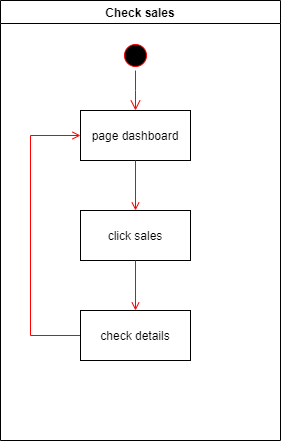

The diagram above was exported from draw.io. Its source (the exported page's mxGraphModel, read from the mxfile embedded in the PNG):
<mxGraphModel dx="1038" dy="548" grid="1" gridSize="10" guides="1" tooltips="1" connect="1" arrows="1" fold="1" page="1" pageScale="1" pageWidth="1169" pageHeight="826" background="#ffffff" math="0" shadow="0">
  <root>
    <mxCell id="0" />
    <mxCell id="1" parent="0" />
    <mxCell id="2" value="Check sales" style="swimlane;whiteSpace=wrap" parent="1" vertex="1">
      <mxGeometry x="380" y="40" width="280" height="440" as="geometry" />
    </mxCell>
    <mxCell id="5" value="" style="ellipse;shape=startState;fillColor=#000000;strokeColor=#ff0000;" parent="2" vertex="1">
      <mxGeometry x="120" y="40" width="30" height="30" as="geometry" />
    </mxCell>
    <mxCell id="6" value="" style="edgeStyle=elbowEdgeStyle;elbow=horizontal;verticalAlign=bottom;endArrow=open;endSize=8;strokeColor=#FF0000;endFill=1;rounded=0" parent="2" source="5" target="7" edge="1">
      <mxGeometry x="100" y="40" as="geometry">
        <mxPoint x="115" y="110" as="targetPoint" />
      </mxGeometry>
    </mxCell>
    <mxCell id="7" value="page dashboard" style="" parent="2" vertex="1">
      <mxGeometry x="80" y="110" width="110" height="50" as="geometry" />
    </mxCell>
    <mxCell id="8" value="click sales" style="" parent="2" vertex="1">
      <mxGeometry x="80" y="210" width="110" height="50" as="geometry" />
    </mxCell>
    <mxCell id="9" value="" style="endArrow=open;strokeColor=#FF0000;endFill=1;rounded=0" parent="2" source="7" target="8" edge="1">
      <mxGeometry relative="1" as="geometry" />
    </mxCell>
    <mxCell id="gCP-IWbdTdCOzUXvLVqP-46" value="" style="endArrow=open;strokeColor=#FF0000;endFill=1;rounded=0;entryX=0;entryY=0.5;entryDx=0;entryDy=0;exitX=0;exitY=0.5;exitDx=0;exitDy=0;" edge="1" parent="2" source="gCP-IWbdTdCOzUXvLVqP-47" target="7">
      <mxGeometry relative="1" as="geometry">
        <mxPoint x="70" y="260" as="sourcePoint" />
        <mxPoint x="30" y="140" as="targetPoint" />
        <Array as="points">
          <mxPoint x="30" y="335" />
          <mxPoint x="30" y="135" />
        </Array>
      </mxGeometry>
    </mxCell>
    <mxCell id="gCP-IWbdTdCOzUXvLVqP-47" value="check details" style="" vertex="1" parent="2">
      <mxGeometry x="80" y="310" width="110" height="50" as="geometry" />
    </mxCell>
    <mxCell id="gCP-IWbdTdCOzUXvLVqP-48" value="" style="endArrow=open;strokeColor=#FF0000;endFill=1;rounded=0;exitX=0.5;exitY=1;exitDx=0;exitDy=0;entryX=0.5;entryY=0;entryDx=0;entryDy=0;" edge="1" parent="2" source="8" target="gCP-IWbdTdCOzUXvLVqP-47">
      <mxGeometry relative="1" as="geometry">
        <mxPoint x="204" y="260" as="sourcePoint" />
        <mxPoint x="204" y="310" as="targetPoint" />
        <Array as="points" />
      </mxGeometry>
    </mxCell>
  </root>
</mxGraphModel>